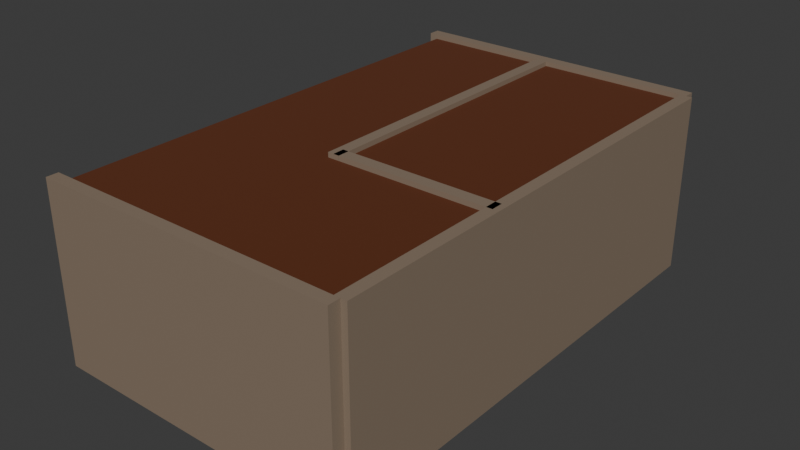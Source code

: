# Source: interior_house_larry.blend  (saved by Blender 4.5.91; exported with 4.5.12 LTS)
import bpy
from mathutils import Matrix  # noqa: F401  (used for matrix-valued properties, if any)

bpy.ops.wm.read_factory_settings(use_empty=True)
scene = bpy.context.scene
scene.name = 'Scene'

# ---- collections
col_collection_4 = bpy.data.collections.new('Collection 4'); scene.collection.children.link(col_collection_4)

# ---- materials (node trees are filled in below, after node groups)
mat_floor = bpy.data.materials.new('Floor')
mat_floor.use_backface_culling_lightprobe_volume = False
mat_wall = bpy.data.materials.new('Wall')
mat_wall.use_backface_culling_lightprobe_volume = False
mat_window_frame = bpy.data.materials.new('Window Frame')
mat_window_frame.use_backface_culling_lightprobe_volume = False
mat_door = bpy.data.materials.new('Door')
mat_door.use_backface_culling_lightprobe_volume = False
mat_handle_interactable = bpy.data.materials.new('Handle Interactable')
mat_handle_interactable.use_backface_culling_lightprobe_volume = False
mat_window = bpy.data.materials.new('Window')
mat_window.use_backface_culling_lightprobe_volume = False
mat_handle_non_interactable = bpy.data.materials.new('Handle Non Interactable')
mat_handle_non_interactable.use_backface_culling_lightprobe_volume = False
mat_ceiling = bpy.data.materials.new('Ceiling')
mat_ceiling.use_backface_culling_lightprobe_volume = False

# ---- material node trees
mat_floor.use_nodes = True; mat_floor.node_tree.nodes.clear()
_N = mat_floor.node_tree.nodes; _L = mat_floor.node_tree.links
n0 = _N.new('ShaderNodeBsdfPrincipled'); n0.name = 'Principled BSDF'; n0.location = (-200, 100)
n0.inputs[0].default_value = (0.5374, 0.1836, 0.147, 1.0)
n1 = _N.new('ShaderNodeOutputMaterial'); n1.name = 'Material Output'; n1.location = (200, 100)
_L.new(n0.outputs[0], n1.inputs[0])
n1.is_active_output = True
mat_wall.use_nodes = True; mat_wall.node_tree.nodes.clear()
_N = mat_wall.node_tree.nodes; _L = mat_wall.node_tree.links
n0 = _N.new('ShaderNodeBsdfPrincipled'); n0.name = 'Principled BSDF'; n0.location = (-200, 100)
n0.inputs[0].default_value = (0.2574, 0.1937, 0.1388, 1.0)
n1 = _N.new('ShaderNodeOutputMaterial'); n1.name = 'Material Output'; n1.location = (200, 100)
_L.new(n0.outputs[0], n1.inputs[0])
n1.is_active_output = True
mat_window_frame.use_nodes = True; mat_window_frame.node_tree.nodes.clear()
_N = mat_window_frame.node_tree.nodes; _L = mat_window_frame.node_tree.links
n0 = _N.new('ShaderNodeBsdfPrincipled'); n0.name = 'Principled BSDF'; n0.location = (-200, 100)
n0.inputs[0].default_value = (0.05476, 0.02324, 0.01346, 1.0)
n1 = _N.new('ShaderNodeOutputMaterial'); n1.name = 'Material Output'; n1.location = (200, 100)
_L.new(n0.outputs[0], n1.inputs[0])
n1.is_active_output = True
mat_door.use_nodes = True; mat_door.node_tree.nodes.clear()
_N = mat_door.node_tree.nodes; _L = mat_door.node_tree.links
n0 = _N.new('ShaderNodeBsdfPrincipled'); n0.name = 'Principled BSDF'; n0.location = (-200, 100)
n0.inputs[0].default_value = (0.01124, 0.001498, 0.000691, 1.0)
n1 = _N.new('ShaderNodeOutputMaterial'); n1.name = 'Material Output'; n1.location = (200, 100)
_L.new(n0.outputs[0], n1.inputs[0])
n1.is_active_output = True
mat_handle_interactable.use_nodes = True; mat_handle_interactable.node_tree.nodes.clear()
_N = mat_handle_interactable.node_tree.nodes; _L = mat_handle_interactable.node_tree.links
n0 = _N.new('ShaderNodeBsdfPrincipled'); n0.name = 'Principled BSDF'; n0.location = (-200, 100)
n0.inputs[0].default_value = (0.4076, 0.2505, 0.003578, 1.0)
n1 = _N.new('ShaderNodeOutputMaterial'); n1.name = 'Material Output'; n1.location = (200, 100)
_L.new(n0.outputs[0], n1.inputs[0])
n1.is_active_output = True
mat_window.use_nodes = True; mat_window.node_tree.nodes.clear()
_N = mat_window.node_tree.nodes; _L = mat_window.node_tree.links
n0 = _N.new('ShaderNodeOutputMaterial'); n0.name = 'Material Output'; n0.location = (200, 100)
n1 = _N.new('ShaderNodeBsdfPrincipled'); n1.name = 'Principled BSDF'; n1.location = (-200, 100)
n1.inputs[0].default_value = (0.007742, 0.01043, 0.01232, 1.0)
n1.inputs[1].default_value = 0.3351
n1.inputs[2].default_value = 0.0
n1.inputs[8].default_value = 0.1099
n1.inputs[13].default_value = 0.6152
_L.new(n1.outputs[0], n0.inputs[0])
n0.is_active_output = True
mat_handle_non_interactable.use_nodes = True; mat_handle_non_interactable.node_tree.nodes.clear()
_N = mat_handle_non_interactable.node_tree.nodes; _L = mat_handle_non_interactable.node_tree.links
n0 = _N.new('ShaderNodeBsdfPrincipled'); n0.name = 'Principled BSDF'; n0.location = (-200, 100)
n0.inputs[0].default_value = (0.02155, 0.02155, 0.02155, 1.0)
n1 = _N.new('ShaderNodeOutputMaterial'); n1.name = 'Material Output'; n1.location = (200, 100)
_L.new(n0.outputs[0], n1.inputs[0])
n1.is_active_output = True
mat_ceiling.use_nodes = True; mat_ceiling.node_tree.nodes.clear()
_N = mat_ceiling.node_tree.nodes; _L = mat_ceiling.node_tree.links
n0 = _N.new('ShaderNodeBsdfPrincipled'); n0.name = 'Principled BSDF'; n0.location = (-200, 100)
n0.inputs[0].default_value = (0.107, 0.0224, 0.001359, 1.0)
n0.inputs[2].default_value = 1.0
n1 = _N.new('ShaderNodeOutputMaterial'); n1.name = 'Material Output'; n1.location = (200, 100)
_L.new(n0.outputs[0], n1.inputs[0])
n1.is_active_output = True

# ---- world
world_world = bpy.data.worlds.new('World'); scene.world = world_world
world_world.use_nodes = True; world_world.node_tree.nodes.clear()
_N = world_world.node_tree.nodes; _L = world_world.node_tree.links
n0 = _N.new('ShaderNodeOutputWorld'); n0.name = 'World Output'; n0.location = (200, 100)
n1 = _N.new('ShaderNodeBackground'); n1.name = 'Background'; n1.location = (-200, 100)
n1.inputs[0].default_value = (0.05088, 0.05088, 0.05088, 1.0)
_L.new(n1.outputs[0], n0.inputs[0])
n0.is_active_output = True
world_world.color = (0.05088, 0.05088, 0.05088)
world_world.sun_shadow_jitter_overblur = 0.0

# ---- meshes
me_plane = bpy.data.meshes.new('Plane')
me_plane.from_pydata([(-2.5, -4.05, 0.0), (2.5, -4.05, 0.0), (-2.5, 4.05, 0.0), (2.5, 4.05, 0.0)], [], [(0, 1, 3, 2)])
_uv = me_plane.uv_layers.new(name='UVMap')
_uv.uv.foreach_set('vector', [0.0, 0.0, 1.0, 0.0, 1.0, 1.0, 0.0, 1.0])
me_plane.materials.append(mat_floor)
me_plane.update()
me_cube_006 = bpy.data.meshes.new('Cube.006')
me_cube_006.from_pydata([(-0.1, -4.0, -1.5), (-0.1, -4.0, 1.5), (-0.1, 4.0, -1.5), (-0.1, 4.0, 1.5), (0.1, -4.0, -1.5), (0.1, -4.0, 1.5), (0.1, 4.0, -1.5), (0.1, 4.0, 1.5)], [], [(0, 1, 3, 2), (2, 3, 7, 6), (6, 7, 5, 4), (4, 5, 1, 0), (2, 6, 4, 0), (7, 3, 1, 5)])
_uv = me_cube_006.uv_layers.new(name='UVMap')
_uv.uv.foreach_set('vector', [0.375, 0.0, 0.625, 0.0, 0.625, 0.25, 0.375, 0.25, 0.375, 0.25, 0.625, 0.25, 0.625, 0.5, 0.375, 0.5, 0.375, 0.5, 0.625, 0.5, 0.625, 0.75, 0.375, 0.75, 0.375, 0.75, 0.625, 0.75, 0.625, 1.0, 0.375, 1.0, 0.125, 0.5, 0.375, 0.5, 0.375, 0.75, 0.125, 0.75, 0.625, 0.5, 0.875, 0.5, 0.875, 0.75, 0.625, 0.75])
me_cube_006.materials.append(mat_wall)
me_cube_006.update()
me_cube_084 = bpy.data.meshes.new('Cube.084')
me_cube_084.from_pydata([(-0.05, -0.4, 0.0), (-0.05, -0.4, 1.3), (-0.05, 0.4, 0.0), (-0.05, 0.4, 1.3), (-0.01666, -0.4, 0.0), (-0.01666, -0.4, 1.3), (-0.01666, 0.4, 0.0), (-0.01666, 0.4, 1.3), (-0.01666, 0.3, 1.2), (-0.01666, 0.3, 0.0), (-0.01666, -0.3, 0.0), (-0.01666, -0.3, 1.2), (-0.02666, 0.3, 1.2), (-0.02666, 0.3, 0.0), (-0.02666, -0.3, 0.0), (-0.02666, -0.3, 1.2), (-0.04465, 0.1481, 0.4652), (-0.04465, 0.1481, 0.5652), (-0.04465, 0.2481, 0.4652), (-0.04465, 0.2481, 0.5652), (-0.00628, 0.1481, 0.4652), (-0.00628, 0.1481, 0.5652), (-0.00628, 0.2481, 0.4652), (-0.00628, 0.2481, 0.5652)], [], [(0, 1, 3, 2), (2, 3, 7, 6), (7, 5, 11, 8), (4, 5, 1, 0), (2, 6, 4, 0), (7, 3, 1, 5), (8, 11, 15, 12), (6, 7, 8, 9), (5, 4, 10, 11), (4, 6, 9, 10), (13, 12, 15, 14), (9, 8, 12, 13), (11, 10, 14, 15), (10, 9, 13, 14), (16, 17, 19, 18), (18, 19, 23, 22), (22, 23, 21, 20), (20, 21, 17, 16), (18, 22, 20, 16), (23, 19, 17, 21)])
me_cube_084.polygons.foreach_set('material_index', [0, 0, 0, 0, 0, 0, 0, 0, 0, 0, 1, 0, 0, 0, 2, 2, 2, 2, 2, 2])
_uv = me_cube_084.uv_layers.new(name='UVMap')
_uv.uv.foreach_set('vector', [0.375, 0.0, 0.625, 0.0, 0.625, 0.25, 0.375, 0.25, 0.375, 0.25, 0.625, 0.25, 0.625, 0.5, 0.375, 0.5, 0.625, 0.5, 0.625, 0.75, 0.625, 0.75, 0.625, 0.5, 0.375, 0.75, 0.625, 0.75, 0.625, 1.0, 0.375, 1.0, 0.125, 0.5, 0.375, 0.5, 0.375, 0.75, 0.125, 0.75, 0.625, 0.5, 0.875, 0.5, 0.875, 0.75, 0.625, 0.75, 0.625, 0.5, 0.625, 0.75, 0.625, 0.75, 0.625, 0.5, 0.375, 0.5, 0.625, 0.5, 0.625, 0.5, 0.375, 0.5, 0.625, 0.75, 0.375, 0.75, 0.375, 0.75, 0.625, 0.75, 0.375, 0.75, 0.375, 0.5, 0.375, 0.5, 0.375, 0.75, 0.375, 0.5, 0.625, 0.5, 0.625, 0.75, 0.375, 0.75, 0.375, 0.5, 0.625, 0.5, 0.625, 0.5, 0.375, 0.5, 0.625, 0.75, 0.375, 0.75, 0.375, 0.75, 0.625, 0.75, 0.375, 0.75, 0.375, 0.5, 0.375, 0.5, 0.375, 0.75, 0.375, 0.0, 0.625, 0.0, 0.625, 0.25, 0.375, 0.25, 0.375, 0.25, 0.625, 0.25, 0.625, 0.5, 0.375, 0.5, 0.375, 0.5, 0.625, 0.5, 0.625, 0.75, 0.375, 0.75, 0.375, 0.75, 0.625, 0.75, 0.625, 1.0, 0.375, 1.0, 0.125, 0.5, 0.375, 0.5, 0.375, 0.75, 0.125, 0.75, 0.625, 0.5, 0.875, 0.5, 0.875, 0.75, 0.625, 0.75])
me_cube_084.materials.append(mat_window_frame)
me_cube_084.materials.append(mat_door)
me_cube_084.materials.append(mat_handle_interactable)
me_cube_084.update()
me_cube_089 = bpy.data.meshes.new('Cube.089')
me_cube_089.from_pydata([(-0.009767, 0.5321, 0.0), (-0.009767, 0.5321, 1.3), (-0.009767, -0.2679, 0.0), (-0.009767, -0.2679, 1.3), (-0.0431, 0.5321, 0.0), (-0.0431, 0.5321, 1.3), (-0.0431, -0.2679, 0.0), (-0.0431, -0.2679, 1.3), (-0.0431, -0.2279, 1.257), (-0.0431, -0.2279, 0.0), (-0.0431, 0.4921, 0.0), (-0.0431, 0.4921, 1.257), (-0.0331, -0.2279, 1.257), (-0.0331, -0.2279, 0.0), (-0.0331, 0.4921, 0.0), (-0.0331, 0.4921, 1.257)], [], [(0, 1, 3, 2), (2, 3, 7, 6), (7, 5, 11, 8), (4, 5, 1, 0), (2, 6, 4, 0), (7, 3, 1, 5), (8, 11, 15, 12), (6, 7, 8, 9), (5, 4, 10, 11), (4, 6, 9, 10), (13, 12, 15, 14), (9, 8, 12, 13), (11, 10, 14, 15), (10, 9, 13, 14)])
me_cube_089.polygons.foreach_set('material_index', [0, 0, 0, 0, 0, 0, 0, 0, 0, 0, 1, 0, 0, 0])
_uv = me_cube_089.uv_layers.new(name='UVMap')
_uv.uv.foreach_set('vector', [0.375, 0.0, 0.625, 0.0, 0.625, 0.25, 0.375, 0.25, 0.375, 0.25, 0.625, 0.25, 0.625, 0.5, 0.375, 0.5, 0.625, 0.5, 0.625, 0.75, 0.625, 0.75, 0.625, 0.5, 0.375, 0.75, 0.625, 0.75, 0.625, 1.0, 0.375, 1.0, 0.125, 0.5, 0.375, 0.5, 0.375, 0.75, 0.125, 0.75, 0.625, 0.5, 0.875, 0.5, 0.875, 0.75, 0.625, 0.75, 0.625, 0.5, 0.625, 0.75, 0.625, 0.75, 0.625, 0.5, 0.375, 0.5, 0.625, 0.5, 0.625, 0.5, 0.375, 0.5, 0.625, 0.75, 0.375, 0.75, 0.375, 0.75, 0.625, 0.75, 0.375, 0.75, 0.375, 0.5, 0.375, 0.5, 0.375, 0.75, 0.375, 0.5, 0.625, 0.5, 0.625, 0.75, 0.375, 0.75, 0.375, 0.5, 0.625, 0.5, 0.625, 0.5, 0.375, 0.5, 0.625, 0.75, 0.375, 0.75, 0.375, 0.75, 0.625, 0.75, 0.375, 0.75, 0.375, 0.5, 0.375, 0.5, 0.375, 0.75])
me_cube_089.materials.append(mat_window_frame)
me_cube_089.materials.append(mat_window)
me_cube_089.update()
me_cube_091 = bpy.data.meshes.new('Cube.091')
me_cube_091.from_pydata([(-1.15, 0.04773, -0.845), (1.15, 0.04773, -0.845), (-1.15, -0.02727, -0.845), (1.15, -0.02727, -0.845), (-1.15, 0.04773, 0.72), (1.15, 0.04773, 0.72), (-1.15, -0.02727, 0.72), (1.15, -0.02727, 0.72), (1.06, -0.02727, -0.773), (-1.06, -0.02727, -0.773), (-1.06, -0.02727, 0.648), (1.06, -0.02727, 0.648), (0.001137, -0.02727, 0.648), (-0.0001758, -0.02727, -0.773), (1.04, 0.01023, -0.7406), (1.04, 0.01023, 0.6156), (0.02134, 0.01023, 0.6156), (0.02009, 0.01023, -0.7406), (-0.02041, 0.01023, -0.7406), (-1.04, 0.01023, -0.7406), (-1.04, 0.01023, 0.6156), (-0.01916, 0.01023, 0.6156)], [], [(0, 1, 3, 2), (2, 3, 8, 13, 9), (6, 7, 5, 4), (4, 5, 1, 0), (2, 6, 4, 0), (7, 3, 1, 5), (12, 10, 20, 21), (7, 6, 10, 12, 11), (6, 2, 9, 10), (3, 7, 11, 8), (12, 13, 17, 16), (16, 17, 14, 15), (11, 12, 16, 15), (8, 11, 15, 14), (13, 8, 14, 17), (19, 18, 21, 20), (10, 9, 19, 20), (13, 12, 21, 18), (9, 13, 18, 19)])
me_cube_091.polygons.foreach_set('use_smooth', [True] * 19)
me_cube_091.polygons.foreach_set('material_index', [0, 0, 0, 0, 0, 0, 0, 0, 0, 0, 0, 1, 0, 0, 0, 1, 0, 0, 0])
_uv = me_cube_091.uv_layers.new(name='UVMap')
_uv.uv.foreach_set('vector', [0.375, 0.0, 0.625, 0.0, 0.625, 0.25, 0.375, 0.25, 0.375, 0.25, 0.625, 0.25, 0.625, 0.25, 0.5, 0.25, 0.375, 0.25, 0.375, 0.5, 0.625, 0.5, 0.625, 0.75, 0.375, 0.75, 0.375, 0.75, 0.625, 0.75, 0.625, 1.0, 0.375, 1.0, 0.125, 0.5, 0.375, 0.5, 0.375, 0.75, 0.125, 0.75, 0.625, 0.5, 0.875, 0.5, 0.875, 0.75, 0.625, 0.75, 0.5002, 0.5, 0.375, 0.5, 0.375, 0.5, 0.5002, 0.5, 0.625, 0.5, 0.375, 0.5, 0.375, 0.5, 0.5002, 0.5, 0.625, 0.5, 0.375, 0.5, 0.125, 0.5, 0.125, 0.5, 0.375, 0.5, 0.875, 0.5, 0.625, 0.5, 0.625, 0.5, 0.875, 0.5, 0.5002, 0.5, 0.5, 0.25, 0.5, 0.25, 0.5002, 0.5, 0.5002, 0.5, 0.5, 0.25, 0.625, 0.25, 0.625, 0.5, 0.625, 0.5, 0.5002, 0.5, 0.5002, 0.5, 0.625, 0.5, 0.875, 0.5, 0.625, 0.5, 0.625, 0.5, 0.875, 0.5, 0.5, 0.25, 0.625, 0.25, 0.625, 0.25, 0.5, 0.25, 0.375, 0.25, 0.5, 0.25, 0.5002, 0.5, 0.375, 0.5, 0.375, 0.5, 0.125, 0.5, 0.125, 0.5, 0.375, 0.5, 0.5, 0.25, 0.5002, 0.5, 0.5002, 0.5, 0.5, 0.25, 0.375, 0.25, 0.5, 0.25, 0.5, 0.25, 0.375, 0.25])
me_cube_091.materials.append(mat_window_frame)
me_cube_091.materials.append(mat_window)
me_cube_091.update()
me_cube_092 = bpy.data.meshes.new('Cube.092')
me_cube_092.from_pydata([(-0.1, -2.6, -1.5), (-0.1, -2.6, 1.5), (-0.1, 2.5, -1.5), (-0.1, 2.5, 1.5), (0.1, -2.6, -1.5), (0.1, -2.6, 1.5), (0.1, 2.5, -1.5), (0.1, 2.5, 1.5)], [], [(0, 1, 3, 2), (2, 3, 7, 6), (6, 7, 5, 4), (4, 5, 1, 0), (2, 6, 4, 0), (7, 3, 1, 5)])
_uv = me_cube_092.uv_layers.new(name='UVMap')
_uv.uv.foreach_set('vector', [0.375, 0.0, 0.625, 0.0, 0.625, 0.25, 0.375, 0.25, 0.375, 0.25, 0.625, 0.25, 0.625, 0.5, 0.375, 0.5, 0.375, 0.5, 0.625, 0.5, 0.625, 0.75, 0.375, 0.75, 0.375, 0.75, 0.625, 0.75, 0.625, 1.0, 0.375, 1.0, 0.125, 0.5, 0.375, 0.5, 0.375, 0.75, 0.125, 0.75, 0.625, 0.5, 0.875, 0.5, 0.875, 0.75, 0.625, 0.75])
me_cube_092.materials.append(mat_wall)
me_cube_092.update()
me_cube_093 = bpy.data.meshes.new('Cube.093')
me_cube_093.from_pydata([(-0.1, -2.6, -1.5), (-0.1, -2.6, 1.5), (-0.1, 2.5, -1.5), (-0.1, 2.5, 1.5), (0.1, -2.6, -1.5), (0.1, -2.6, 1.5), (0.1, 2.5, -1.5), (0.1, 2.5, 1.5)], [], [(0, 1, 3, 2), (2, 3, 7, 6), (6, 7, 5, 4), (4, 5, 1, 0), (2, 6, 4, 0), (7, 3, 1, 5)])
_uv = me_cube_093.uv_layers.new(name='UVMap')
_uv.uv.foreach_set('vector', [0.375, 0.0, 0.625, 0.0, 0.625, 0.25, 0.375, 0.25, 0.375, 0.25, 0.625, 0.25, 0.625, 0.5, 0.375, 0.5, 0.375, 0.5, 0.625, 0.5, 0.625, 0.75, 0.375, 0.75, 0.375, 0.75, 0.625, 0.75, 0.625, 1.0, 0.375, 1.0, 0.125, 0.5, 0.375, 0.5, 0.375, 0.75, 0.125, 0.75, 0.625, 0.5, 0.875, 0.5, 0.875, 0.75, 0.625, 0.75])
me_cube_093.materials.append(mat_wall)
me_cube_093.update()
me_cube_095 = bpy.data.meshes.new('Cube.095')
me_cube_095.from_pydata([(-0.1, -2.6, -1.5), (-0.1, -2.6, 1.5), (-0.1, 0.1, -1.5), (-0.1, 0.1, 1.5), (0.1, -2.6, -1.5), (0.1, -2.6, 1.5), (0.1, 0.1, -1.5), (0.1, 0.1, 1.5)], [], [(0, 1, 3, 2), (2, 3, 7, 6), (6, 7, 5, 4), (4, 5, 1, 0), (2, 6, 4, 0), (7, 3, 1, 5)])
_uv = me_cube_095.uv_layers.new(name='UVMap')
_uv.uv.foreach_set('vector', [0.375, 0.0, 0.625, 0.0, 0.625, 0.25, 0.375, 0.25, 0.375, 0.25, 0.625, 0.25, 0.625, 0.5, 0.375, 0.5, 0.375, 0.5, 0.625, 0.5, 0.625, 0.75, 0.375, 0.75, 0.375, 0.75, 0.625, 0.75, 0.625, 1.0, 0.375, 1.0, 0.125, 0.5, 0.375, 0.5, 0.375, 0.75, 0.125, 0.75, 0.625, 0.5, 0.875, 0.5, 0.875, 0.75, 0.625, 0.75])
me_cube_095.materials.append(mat_wall)
me_cube_095.update()
me_cube_096 = bpy.data.meshes.new('Cube.096')
me_cube_096.from_pydata([(-0.1, -1.2, -1.5), (-0.1, -1.2, 1.5), (-0.1, 4.0, -1.5), (-0.1, 4.0, 1.5), (0.1, -1.2, -1.5), (0.1, -1.2, 1.5), (0.1, 4.0, -1.5), (0.1, 4.0, 1.5)], [], [(0, 1, 3, 2), (2, 3, 7, 6), (6, 7, 5, 4), (4, 5, 1, 0), (2, 6, 4, 0), (7, 3, 1, 5)])
_uv = me_cube_096.uv_layers.new(name='UVMap')
_uv.uv.foreach_set('vector', [0.375, 0.0, 0.625, 0.0, 0.625, 0.25, 0.375, 0.25, 0.375, 0.25, 0.625, 0.25, 0.625, 0.5, 0.375, 0.5, 0.375, 0.5, 0.625, 0.5, 0.625, 0.75, 0.375, 0.75, 0.375, 0.75, 0.625, 0.75, 0.625, 1.0, 0.375, 1.0, 0.125, 0.5, 0.375, 0.5, 0.375, 0.75, 0.125, 0.75, 0.625, 0.5, 0.875, 0.5, 0.875, 0.75, 0.625, 0.75])
me_cube_096.materials.append(mat_wall)
me_cube_096.update()
me_cube_003 = bpy.data.meshes.new('Cube.003')
me_cube_003.from_pydata([(-0.05, -0.4, 0.0), (-0.05, -0.4, 1.3), (-0.05, 0.4, 0.0), (-0.05, 0.4, 1.3), (-0.01666, -0.4, 0.0), (-0.01666, -0.4, 1.3), (-0.01666, 0.4, 0.0), (-0.01666, 0.4, 1.3), (-0.01666, 0.3, 1.2), (-0.01666, 0.3, 0.0), (-0.01666, -0.3, 0.0), (-0.01666, -0.3, 1.2), (-0.02666, 0.3, 1.2), (-0.02666, 0.3, 0.0), (-0.02666, -0.3, 0.0), (-0.02666, -0.3, 1.2), (-0.04465, 0.1481, 0.4652), (-0.04465, 0.1481, 0.5652), (-0.04465, 0.2481, 0.4652), (-0.04465, 0.2481, 0.5652), (-0.02465, 0.1481, 0.4652), (-0.02465, 0.1481, 0.5652), (-0.02465, 0.2481, 0.4652), (-0.02465, 0.2481, 0.5652)], [], [(0, 1, 3, 2), (2, 3, 7, 6), (7, 5, 11, 8), (4, 5, 1, 0), (2, 6, 4, 0), (7, 3, 1, 5), (8, 11, 15, 12), (6, 7, 8, 9), (5, 4, 10, 11), (4, 6, 9, 10), (13, 12, 15, 14), (9, 8, 12, 13), (11, 10, 14, 15), (10, 9, 13, 14), (16, 17, 19, 18), (18, 19, 23, 22), (22, 23, 21, 20), (20, 21, 17, 16), (18, 22, 20, 16), (23, 19, 17, 21)])
me_cube_003.polygons.foreach_set('material_index', [0, 0, 0, 0, 0, 0, 0, 0, 0, 0, 1, 0, 0, 0, 2, 2, 2, 2, 2, 2])
_uv = me_cube_003.uv_layers.new(name='UVMap')
_uv.uv.foreach_set('vector', [0.375, 0.0, 0.625, 0.0, 0.625, 0.25, 0.375, 0.25, 0.375, 0.25, 0.625, 0.25, 0.625, 0.5, 0.375, 0.5, 0.625, 0.5, 0.625, 0.75, 0.625, 0.75, 0.625, 0.5, 0.375, 0.75, 0.625, 0.75, 0.625, 1.0, 0.375, 1.0, 0.125, 0.5, 0.375, 0.5, 0.375, 0.75, 0.125, 0.75, 0.625, 0.5, 0.875, 0.5, 0.875, 0.75, 0.625, 0.75, 0.625, 0.5, 0.625, 0.75, 0.625, 0.75, 0.625, 0.5, 0.375, 0.5, 0.625, 0.5, 0.625, 0.5, 0.375, 0.5, 0.625, 0.75, 0.375, 0.75, 0.375, 0.75, 0.625, 0.75, 0.375, 0.75, 0.375, 0.5, 0.375, 0.5, 0.375, 0.75, 0.375, 0.5, 0.625, 0.5, 0.625, 0.75, 0.375, 0.75, 0.375, 0.5, 0.625, 0.5, 0.625, 0.5, 0.375, 0.5, 0.625, 0.75, 0.375, 0.75, 0.375, 0.75, 0.625, 0.75, 0.375, 0.75, 0.375, 0.5, 0.375, 0.5, 0.375, 0.75, 0.375, 0.0, 0.625, 0.0, 0.625, 0.25, 0.375, 0.25, 0.375, 0.25, 0.625, 0.25, 0.625, 0.5, 0.375, 0.5, 0.375, 0.5, 0.625, 0.5, 0.625, 0.75, 0.375, 0.75, 0.375, 0.75, 0.625, 0.75, 0.625, 1.0, 0.375, 1.0, 0.125, 0.5, 0.375, 0.5, 0.375, 0.75, 0.125, 0.75, 0.625, 0.5, 0.875, 0.5, 0.875, 0.75, 0.625, 0.75])
me_cube_003.materials.append(mat_window_frame)
me_cube_003.materials.append(mat_door)
me_cube_003.materials.append(mat_handle_non_interactable)
me_cube_003.update()
me_plane_002 = bpy.data.meshes.new('Plane.002')
me_plane_002.from_pydata([(-2.4, -4.05, 9.775e-07), (2.5, -4.05, 9.775e-07), (-2.4, 4.05, 0.0), (2.5, 4.05, 0.0)], [], [(0, 1, 3, 2)])
_uv = me_plane_002.uv_layers.new(name='UVMap')
_uv.uv.foreach_set('vector', [0.0, 0.0, 1.0, 0.0, 1.0, 1.0, 0.0, 1.0])
me_plane_002.materials.append(mat_ceiling)
me_plane_002.update()
me_cube_097 = bpy.data.meshes.new('Cube.097')
me_cube_097.from_pydata([(-0.05, -0.4, 0.0), (-0.05, -0.4, 1.3), (-0.05, 0.4, 0.0), (-0.05, 0.4, 1.3), (-0.01666, -0.4, 0.0), (-0.01666, -0.4, 1.3), (-0.01666, 0.4, 0.0), (-0.01666, 0.4, 1.3), (-0.01666, 0.3, 1.2), (-0.01666, 0.3, 0.0), (-0.01666, -0.3, 0.0), (-0.01666, -0.3, 1.2), (-0.02666, 0.3, 1.2), (-0.02666, 0.3, 0.0), (-0.02666, -0.3, 0.0), (-0.02666, -0.3, 1.2), (-0.04465, 0.1481, 0.4652), (-0.04465, 0.1481, 0.5652), (-0.04465, 0.2481, 0.4652), (-0.04465, 0.2481, 0.5652), (-0.02465, 0.1481, 0.4652), (-0.02465, 0.1481, 0.5652), (-0.02465, 0.2481, 0.4652), (-0.02465, 0.2481, 0.5652)], [], [(0, 1, 3, 2), (2, 3, 7, 6), (7, 5, 11, 8), (4, 5, 1, 0), (2, 6, 4, 0), (7, 3, 1, 5), (8, 11, 15, 12), (6, 7, 8, 9), (5, 4, 10, 11), (4, 6, 9, 10), (13, 12, 15, 14), (9, 8, 12, 13), (11, 10, 14, 15), (10, 9, 13, 14), (16, 17, 19, 18), (18, 19, 23, 22), (22, 23, 21, 20), (20, 21, 17, 16), (18, 22, 20, 16), (23, 19, 17, 21)])
me_cube_097.polygons.foreach_set('material_index', [0, 0, 0, 0, 0, 0, 0, 0, 0, 0, 1, 0, 0, 0, 2, 2, 2, 2, 2, 2])
_uv = me_cube_097.uv_layers.new(name='UVMap')
_uv.uv.foreach_set('vector', [0.375, 0.0, 0.625, 0.0, 0.625, 0.25, 0.375, 0.25, 0.375, 0.25, 0.625, 0.25, 0.625, 0.5, 0.375, 0.5, 0.625, 0.5, 0.625, 0.75, 0.625, 0.75, 0.625, 0.5, 0.375, 0.75, 0.625, 0.75, 0.625, 1.0, 0.375, 1.0, 0.125, 0.5, 0.375, 0.5, 0.375, 0.75, 0.125, 0.75, 0.625, 0.5, 0.875, 0.5, 0.875, 0.75, 0.625, 0.75, 0.625, 0.5, 0.625, 0.75, 0.625, 0.75, 0.625, 0.5, 0.375, 0.5, 0.625, 0.5, 0.625, 0.5, 0.375, 0.5, 0.625, 0.75, 0.375, 0.75, 0.375, 0.75, 0.625, 0.75, 0.375, 0.75, 0.375, 0.5, 0.375, 0.5, 0.375, 0.75, 0.375, 0.5, 0.625, 0.5, 0.625, 0.75, 0.375, 0.75, 0.375, 0.5, 0.625, 0.5, 0.625, 0.5, 0.375, 0.5, 0.625, 0.75, 0.375, 0.75, 0.375, 0.75, 0.625, 0.75, 0.375, 0.75, 0.375, 0.5, 0.375, 0.5, 0.375, 0.75, 0.375, 0.0, 0.625, 0.0, 0.625, 0.25, 0.375, 0.25, 0.375, 0.25, 0.625, 0.25, 0.625, 0.5, 0.375, 0.5, 0.375, 0.5, 0.625, 0.5, 0.625, 0.75, 0.375, 0.75, 0.375, 0.75, 0.625, 0.75, 0.625, 1.0, 0.375, 1.0, 0.125, 0.5, 0.375, 0.5, 0.375, 0.75, 0.125, 0.75, 0.625, 0.5, 0.875, 0.5, 0.875, 0.75, 0.625, 0.75])
me_cube_097.materials.append(mat_window_frame)
me_cube_097.materials.append(mat_door)
me_cube_097.materials.append(mat_handle_non_interactable)
me_cube_097.update()

# ---- objects
ob_floor = bpy.data.objects.new('Floor', me_plane)
ob_back_wall = bpy.data.objects.new('Back Wall', me_cube_006)
ob_door_interactable_002 = bpy.data.objects.new('Door Interactable.002', me_cube_084)
ob_garden_door_non_interactable_006 = bpy.data.objects.new('Garden Door Non Interactable.006', me_cube_089)
ob_window_large_006 = bpy.data.objects.new('Window Large.006', me_cube_091)
ob_left_wall = bpy.data.objects.new('Left Wall', me_cube_092)
ob_right_wall = bpy.data.objects.new('Right Wall', me_cube_093)
ob_left_wall_002 = bpy.data.objects.new('Left Wall.002', me_cube_095)
ob_back_wall_001 = bpy.data.objects.new('Back Wall.001', me_cube_096)
ob_door_non_interactable_001 = bpy.data.objects.new('Door Non Interactable.001', me_cube_003)
ob_floor_001 = bpy.data.objects.new('Floor.001', me_plane_002)
ob_door_non_interactable_002 = bpy.data.objects.new('Door Non Interactable.002', me_cube_097)

# ---- transforms, parenting, visibility, modifiers, constraints
ob_floor.location = (0.0, 0.0, 0.0)
ob_back_wall.location = (2.56, 0.0, 1.5)
ob_door_interactable_002.location = (-1.466, 3.916, 0.02351)
ob_door_interactable_002.rotation_euler = (0.0, -0.0, 4.712)
ob_door_interactable_002.scale = (1.5, -1.5, 1.5)
ob_garden_door_non_interactable_006.location = (-0.9821, -4.033, -0.02637)
ob_garden_door_non_interactable_006.rotation_euler = (0.0, -0.0, 4.712)
ob_garden_door_non_interactable_006.scale = (1.5, 1.5, 1.5)
ob_window_large_006.location = (0.9869, -3.977, 1.595)
ob_window_large_006.rotation_euler = (0.0, -0.0, 3.142)
ob_window_large_006.scale = (0.8, 0.8, 0.8)
ob_left_wall.location = (-0.04, 4.1, 1.5)
ob_left_wall.rotation_euler = (0.0, -0.0, 1.571)
ob_right_wall.location = (-0.04, -4.1, 1.5)
ob_right_wall.rotation_euler = (0.0, -0.0, 1.571)
ob_left_wall_002.location = (-0.04, -1.1, 1.5)
ob_left_wall_002.rotation_euler = (0.0, -0.0, 1.571)
ob_back_wall_001.location = (-0.14, 0.0, 1.5)
ob_door_non_interactable_001.location = (-0.3156, 1.116, 0.02)
ob_door_non_interactable_001.rotation_euler = (0.0, -0.0, 3.142)
ob_door_non_interactable_001.scale = (1.5, -1.5, 1.5)
ob_floor_001.location = (0.0, 0.0, 2.92)
ob_floor_001.rotation_euler = (3.142, -0.0, 0.0)
ob_door_non_interactable_002.location = (-0.3156, 3.116, 0.02)
ob_door_non_interactable_002.rotation_euler = (0.0, -0.0, 3.142)
ob_door_non_interactable_002.scale = (1.5, 1.5, 1.5)

# ---- collection membership
col_collection_4.objects.link(ob_floor)
col_collection_4.objects.link(ob_back_wall)
col_collection_4.objects.link(ob_door_interactable_002)
col_collection_4.objects.link(ob_garden_door_non_interactable_006)
col_collection_4.objects.link(ob_window_large_006)
col_collection_4.objects.link(ob_left_wall)
col_collection_4.objects.link(ob_right_wall)
col_collection_4.objects.link(ob_left_wall_002)
col_collection_4.objects.link(ob_back_wall_001)
col_collection_4.objects.link(ob_door_non_interactable_001)
col_collection_4.objects.link(ob_floor_001)
col_collection_4.objects.link(ob_door_non_interactable_002)

# ---- scene / render settings (as saved in the file)
scene.frame_start = 1; scene.frame_end = 250; scene.frame_set(0)
scene.render.engine = 'BLENDER_EEVEE_NEXT'
scene.render.bake_bias = 0.0
scene.render.bake_samples = 0
bpy.context.view_layer.update()

# ---- added for rendering (the .blend has no active camera and no usable light): camera, sun
cam_auto = bpy.data.cameras.new('AutoCamera')
cam_auto.lens = 50.0
cam_auto.sensor_width = 36.0
cam_auto.clip_end = 1000.0
ob_auto_camera = bpy.data.objects.new('AutoCamera', cam_auto)
scene.collection.objects.link(ob_auto_camera)
ob_auto_camera.location = (9.61981, -11.4718, 9.13466)
ob_auto_camera.rotation_euler = (1.09748, -7.21219e-08, 0.694738)
scene.camera = ob_auto_camera
light_auto_sun = bpy.data.lights.new('AutoSun', 'SUN')
light_auto_sun.energy = 3.0
light_auto_sun.angle = 0.0523599
ob_auto_sun = bpy.data.objects.new('AutoSun', light_auto_sun)
scene.collection.objects.link(ob_auto_sun)
ob_auto_sun.rotation_euler = (0.872665, 0.174533, 0.523599)
bpy.context.view_layer.update()
